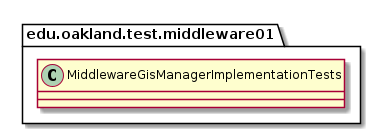

The diagram above was rendered by PlantUML. Its source (embedded in the PNG):
@startuml MiddlewareGisManagerImplementationTests

package edu.oakland.test.middleware01 {
    class MiddlewareGisManagerImplementationTests {

    }
}

@enduml